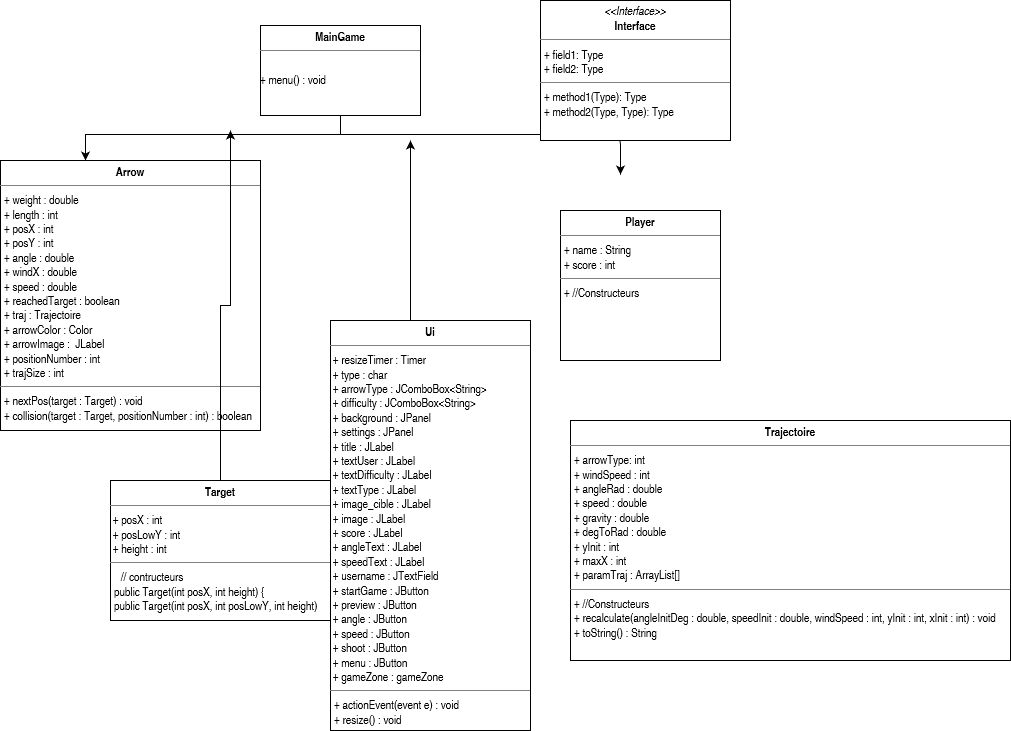

The diagram above was exported from draw.io. Its source (the exported page's mxGraphModel, read from the mxfile embedded in the PNG):
<mxGraphModel dx="317" dy="358" grid="1" gridSize="10" guides="1" tooltips="1" connect="1" arrows="1" fold="1" page="1" pageScale="1" pageWidth="827" pageHeight="1169" math="0" shadow="0">
  <root>
    <mxCell id="WIyWlLk6GJQsqaUBKTNV-0" />
    <mxCell id="WIyWlLk6GJQsqaUBKTNV-1" parent="WIyWlLk6GJQsqaUBKTNV-0" />
    <mxCell id="QE9-4QYX81WWo-emGNqr-1" style="edgeStyle=orthogonalEdgeStyle;rounded=0;orthogonalLoop=1;jettySize=auto;html=1;exitX=0.5;exitY=1;exitDx=0;exitDy=0;entryX=0.5;entryY=0;entryDx=0;entryDy=0;" parent="WIyWlLk6GJQsqaUBKTNV-1" edge="1">
      <mxGeometry relative="1" as="geometry">
        <mxPoint x="410" y="148" as="sourcePoint" />
        <mxPoint x="145" y="200" as="targetPoint" />
        <Array as="points">
          <mxPoint x="400" y="174" />
          <mxPoint x="145" y="174" />
        </Array>
      </mxGeometry>
    </mxCell>
    <mxCell id="QE9-4QYX81WWo-emGNqr-13" value="" style="edgeStyle=orthogonalEdgeStyle;rounded=0;orthogonalLoop=1;jettySize=auto;html=1;" parent="WIyWlLk6GJQsqaUBKTNV-1" edge="1">
      <mxGeometry relative="1" as="geometry">
        <mxPoint x="340" y="299.0000000000001" as="targetPoint" />
      </mxGeometry>
    </mxCell>
    <mxCell id="xY_RR0f7tZfuk5JqQ_4p-0" value="" style="endArrow=classic;html=1;" parent="WIyWlLk6GJQsqaUBKTNV-1" edge="1">
      <mxGeometry width="50" height="50" relative="1" as="geometry">
        <mxPoint x="400" y="174" as="sourcePoint" />
        <mxPoint x="680" y="214" as="targetPoint" />
        <Array as="points">
          <mxPoint x="680" y="174" />
          <mxPoint x="680" y="200" />
        </Array>
      </mxGeometry>
    </mxCell>
    <mxCell id="xY_RR0f7tZfuk5JqQ_4p-11" value="&lt;p style=&quot;margin:0px;margin-top:4px;text-align:center;&quot;&gt;&lt;i&gt;&amp;lt;&amp;lt;Interface&amp;gt;&amp;gt;&lt;/i&gt;&lt;br/&gt;&lt;b&gt;Interface&lt;/b&gt;&lt;/p&gt;&lt;hr size=&quot;1&quot;/&gt;&lt;p style=&quot;margin:0px;margin-left:4px;&quot;&gt;+ field1: Type&lt;br/&gt;+ field2: Type&lt;/p&gt;&lt;hr size=&quot;1&quot;/&gt;&lt;p style=&quot;margin:0px;margin-left:4px;&quot;&gt;+ method1(Type): Type&lt;br/&gt;+ method2(Type, Type): Type&lt;/p&gt;" style="verticalAlign=top;align=left;overflow=fill;fontSize=12;fontFamily=Helvetica;html=1;" parent="WIyWlLk6GJQsqaUBKTNV-1" vertex="1">
      <mxGeometry x="600" y="40" width="190" height="140" as="geometry" />
    </mxCell>
    <mxCell id="xY_RR0f7tZfuk5JqQ_4p-12" value="&lt;p style=&quot;margin: 0px ; margin-top: 4px ; text-align: center&quot;&gt;&lt;b&gt;MainGame&lt;/b&gt;&lt;/p&gt;&lt;hr size=&quot;1&quot;&gt;&lt;p style=&quot;margin: 0px ; margin-left: 4px&quot;&gt;&lt;br&gt;&lt;/p&gt;+ menu() : void" style="verticalAlign=top;align=left;overflow=fill;fontSize=12;fontFamily=Helvetica;html=1;" parent="WIyWlLk6GJQsqaUBKTNV-1" vertex="1">
      <mxGeometry x="320" y="65" width="160" height="90" as="geometry" />
    </mxCell>
    <mxCell id="xY_RR0f7tZfuk5JqQ_4p-13" value="&lt;p style=&quot;margin: 0px ; margin-top: 4px ; text-align: center&quot;&gt;&lt;b&gt;Arrow&lt;/b&gt;&lt;br&gt;&lt;/p&gt;&lt;hr size=&quot;1&quot;&gt;&lt;p style=&quot;margin: 0px ; margin-left: 4px&quot;&gt;+ weight : double&lt;/p&gt;&lt;p style=&quot;margin: 0px ; margin-left: 4px&quot;&gt;+ length : int&lt;/p&gt;&lt;p style=&quot;margin: 0px ; margin-left: 4px&quot;&gt;+ posX : int&lt;/p&gt;&lt;p style=&quot;margin: 0px ; margin-left: 4px&quot;&gt;+ posY : int&lt;br&gt;&lt;/p&gt;&lt;p style=&quot;margin: 0px ; margin-left: 4px&quot;&gt;+ angle : double&lt;/p&gt;&lt;p style=&quot;margin: 0px ; margin-left: 4px&quot;&gt;+ windX : double&lt;/p&gt;&lt;p style=&quot;margin: 0px ; margin-left: 4px&quot;&gt;+ speed : double&lt;/p&gt;&lt;p style=&quot;margin: 0px ; margin-left: 4px&quot;&gt;+ reachedTarget : boolean&lt;br&gt;+ traj : Trajectoire&lt;br&gt;+ arrowColor : Color&lt;br&gt;+ arrowImage :&amp;nbsp; JLabel&lt;br&gt;+ positionNumber : int&lt;br&gt;+ trajSize : int&lt;br&gt;&lt;/p&gt;&lt;hr size=&quot;1&quot;&gt;&lt;p style=&quot;margin: 0px ; margin-left: 4px&quot;&gt;+ nextPos(target : Target) : void&lt;/p&gt;&lt;p style=&quot;margin: 0px ; margin-left: 4px&quot;&gt;+ collision(target : Target, positionNumber : int) : boolean&lt;/p&gt;" style="verticalAlign=top;align=left;overflow=fill;fontSize=12;fontFamily=Helvetica;html=1;" parent="WIyWlLk6GJQsqaUBKTNV-1" vertex="1">
      <mxGeometry x="60" y="200" width="260" height="270" as="geometry" />
    </mxCell>
    <mxCell id="_tBLHRUoUFaQS5a1UbkK-3" style="edgeStyle=orthogonalEdgeStyle;rounded=0;orthogonalLoop=1;jettySize=auto;html=1;exitX=0.5;exitY=0;exitDx=0;exitDy=0;" parent="WIyWlLk6GJQsqaUBKTNV-1" source="xY_RR0f7tZfuk5JqQ_4p-18" edge="1">
      <mxGeometry relative="1" as="geometry">
        <mxPoint x="470" y="180" as="targetPoint" />
        <Array as="points">
          <mxPoint x="470" y="320" />
          <mxPoint x="470" y="320" />
        </Array>
      </mxGeometry>
    </mxCell>
    <mxCell id="xY_RR0f7tZfuk5JqQ_4p-18" value="&lt;p style=&quot;margin: 0px ; margin-top: 4px ; text-align: center&quot;&gt;&lt;b&gt;Ui&lt;/b&gt;&lt;br&gt;&lt;/p&gt;&lt;hr size=&quot;1&quot;&gt;&lt;div&gt;&amp;nbsp;+ resizeTimer : Timer&lt;/div&gt;&lt;div&gt;&amp;nbsp;+ type : char &lt;/div&gt;&lt;div&gt;&amp;nbsp;+ arrowType : JComboBox&amp;lt;String&amp;gt;&lt;/div&gt;&lt;div&gt;&amp;nbsp;+ difficulty : JComboBox&amp;lt;String&amp;gt;&lt;br&gt;&amp;nbsp;+ background : JPanel&lt;/div&gt;&lt;div&gt;&amp;nbsp;+ settings : JPanel &lt;br&gt;&lt;/div&gt;&lt;div&gt;&amp;nbsp;+ title : JLabel&lt;br&gt;&amp;nbsp;+ textUser : JLabel&lt;/div&gt;&lt;div&gt;&amp;nbsp;+ textDifficulty : JLabel&lt;/div&gt;&lt;div&gt;&amp;nbsp;+ textType : JLabel&lt;/div&gt;&lt;div&gt;&amp;nbsp;+ image_cible : JLabel&lt;/div&gt;&lt;div&gt;&amp;nbsp;+ image : JLabel&lt;/div&gt;&lt;div&gt;&amp;nbsp;+ score : JLabel&lt;/div&gt;&lt;div&gt;&amp;nbsp;+ angleText : JLabel&lt;/div&gt;&lt;div&gt;&amp;nbsp;+ speedText : JLabel&lt;/div&gt;&lt;div&gt;&amp;nbsp;+ username : JTextField &lt;br&gt;&lt;/div&gt;&lt;div&gt;&amp;nbsp;+ startGame : JButton&lt;/div&gt;&lt;div&gt;&amp;nbsp;+ preview : JButton&lt;/div&gt;&lt;div&gt;&amp;nbsp;+ angle : JButton&lt;/div&gt;&lt;div&gt;&amp;nbsp;+ speed : JButton&lt;/div&gt;&lt;div&gt;&amp;nbsp;+ shoot : JButton&lt;/div&gt;&lt;div&gt;&amp;nbsp;+ menu : JButton&lt;br&gt;&amp;nbsp;+ gameZone : gameZone&lt;br&gt;&lt;/div&gt;&lt;hr size=&quot;1&quot;&gt;&lt;p style=&quot;margin: 0px ; margin-left: 4px&quot;&gt;+ actionEvent(event e) : void&lt;/p&gt;&lt;p style=&quot;margin: 0px ; margin-left: 4px&quot;&gt;+ resize() : void&lt;br&gt;&lt;/p&gt;" style="verticalAlign=top;align=left;overflow=fill;fontSize=12;fontFamily=Helvetica;html=1;" parent="WIyWlLk6GJQsqaUBKTNV-1" vertex="1">
      <mxGeometry x="390" y="360" width="200" height="410" as="geometry" />
    </mxCell>
    <mxCell id="xY_RR0f7tZfuk5JqQ_4p-19" value="&lt;p style=&quot;margin: 0px ; margin-top: 4px ; text-align: center&quot;&gt;&lt;b&gt;Player&lt;/b&gt;&lt;br&gt;&lt;/p&gt;&lt;hr size=&quot;1&quot;&gt;&lt;p style=&quot;margin: 0px ; margin-left: 4px&quot;&gt;+ name : String&lt;/p&gt;&lt;p style=&quot;margin: 0px ; margin-left: 4px&quot;&gt;+ score : int&lt;/p&gt;&lt;hr size=&quot;1&quot;&gt;&lt;p style=&quot;margin: 0px ; margin-left: 4px&quot;&gt;+ //Constructeurs&lt;br&gt;&lt;/p&gt;" style="verticalAlign=top;align=left;overflow=fill;fontSize=12;fontFamily=Helvetica;html=1;" parent="WIyWlLk6GJQsqaUBKTNV-1" vertex="1">
      <mxGeometry x="620" y="250" width="160" height="150" as="geometry" />
    </mxCell>
    <mxCell id="_tBLHRUoUFaQS5a1UbkK-2" style="edgeStyle=orthogonalEdgeStyle;rounded=0;orthogonalLoop=1;jettySize=auto;html=1;exitX=0.5;exitY=1;exitDx=0;exitDy=0;" parent="WIyWlLk6GJQsqaUBKTNV-1" edge="1">
      <mxGeometry relative="1" as="geometry">
        <mxPoint x="145" y="420" as="targetPoint" />
      </mxGeometry>
    </mxCell>
    <mxCell id="_tBLHRUoUFaQS5a1UbkK-7" style="edgeStyle=orthogonalEdgeStyle;rounded=0;orthogonalLoop=1;jettySize=auto;html=1;exitX=0.5;exitY=0;exitDx=0;exitDy=0;" parent="WIyWlLk6GJQsqaUBKTNV-1" source="N0qLdLJCXeOoI6yXusYz-4" edge="1">
      <mxGeometry relative="1" as="geometry">
        <mxPoint x="290" y="170" as="targetPoint" />
      </mxGeometry>
    </mxCell>
    <mxCell id="N0qLdLJCXeOoI6yXusYz-4" value="&lt;p style=&quot;margin: 0px ; margin-top: 4px ; text-align: center&quot;&gt;&lt;b&gt;Target&lt;/b&gt;&lt;br&gt;&lt;/p&gt;&lt;hr size=&quot;1&quot;&gt;&amp;nbsp;+ posX : int&lt;br&gt;&amp;nbsp;+ posLowY : int&lt;br&gt;&amp;nbsp;+ height : int&lt;br&gt;&lt;hr size=&quot;1&quot;&gt;&amp;nbsp;&amp;nbsp;&amp;nbsp; // contructeurs&lt;p style=&quot;margin: 0px ; margin-left: 4px&quot;&gt;public Target(int posX, int height) {&lt;/p&gt;&lt;p style=&quot;margin: 0px ; margin-left: 4px&quot;&gt;public Target(int posX, int posLowY, int height) &lt;br&gt;&lt;/p&gt;" style="verticalAlign=top;align=left;overflow=fill;fontSize=12;fontFamily=Helvetica;html=1;" parent="WIyWlLk6GJQsqaUBKTNV-1" vertex="1">
      <mxGeometry x="170" y="520" width="220" height="140" as="geometry" />
    </mxCell>
    <mxCell id="EE84PrnaqUlStzzkm9c9-4" value="&lt;p style=&quot;margin: 0px ; margin-top: 4px ; text-align: center&quot;&gt;&lt;b&gt;Trajectoire&lt;/b&gt;&lt;br&gt;&lt;/p&gt;&lt;hr size=&quot;1&quot;&gt;&lt;p style=&quot;margin: 0px ; margin-left: 4px&quot;&gt;+ arrowType: int&lt;br&gt;&lt;/p&gt;&lt;p style=&quot;margin: 0px ; margin-left: 4px&quot;&gt;+ windSpeed : int&lt;/p&gt;&lt;p style=&quot;margin: 0px ; margin-left: 4px&quot;&gt;+ angleRad : double&lt;/p&gt;&lt;p style=&quot;margin: 0px ; margin-left: 4px&quot;&gt;+ speed : double&lt;/p&gt;&lt;p style=&quot;margin: 0px ; margin-left: 4px&quot;&gt;+ gravity : double&lt;/p&gt;&lt;p style=&quot;margin: 0px ; margin-left: 4px&quot;&gt;+ degToRad : double&lt;br&gt;&lt;/p&gt;&lt;p style=&quot;margin: 0px ; margin-left: 4px&quot;&gt;+ yInit : int&lt;/p&gt;&lt;p style=&quot;margin: 0px ; margin-left: 4px&quot;&gt;+ maxX : int&lt;/p&gt;&lt;p style=&quot;margin: 0px ; margin-left: 4px&quot;&gt;+ paramTraj : ArrayList[] &lt;/p&gt;&lt;hr size=&quot;1&quot;&gt;&lt;p style=&quot;margin: 0px ; margin-left: 4px&quot;&gt;+ //Constructeurs&lt;/p&gt;&lt;p style=&quot;margin: 0px ; margin-left: 4px&quot;&gt;+ recalculate(angleInitDeg : double, speedInit : double, windSpeed : int, yInit : int, xInit : int) : void&lt;br&gt;&lt;/p&gt;&lt;p style=&quot;margin: 0px ; margin-left: 4px&quot;&gt;+ toString() : String&lt;br&gt;&lt;/p&gt;" style="verticalAlign=top;align=left;overflow=fill;fontSize=12;fontFamily=Helvetica;html=1;" vertex="1" parent="WIyWlLk6GJQsqaUBKTNV-1">
      <mxGeometry x="630" y="460" width="440" height="240" as="geometry" />
    </mxCell>
  </root>
</mxGraphModel>